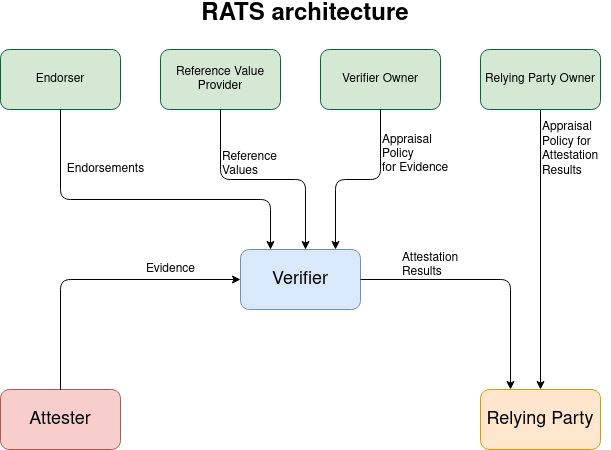

The diagram above was exported from draw.io. Its source (the exported page's mxGraphModel, read from the mxfile embedded in the PNG):
<mxGraphModel dx="1422" dy="831" grid="1" gridSize="10" guides="1" tooltips="1" connect="1" arrows="1" fold="1" page="1" pageScale="1" pageWidth="850" pageHeight="1100" math="0" shadow="0">
  <root>
    <mxCell id="0" />
    <mxCell id="1" parent="0" />
    <mxCell id="VkBzTQubd9Mc0QVUDM2l-1" value="&lt;font style=&quot;font-size: 18px&quot;&gt;Attester&lt;/font&gt;" style="rounded=1;whiteSpace=wrap;html=1;fillColor=#f8cecc;strokeColor=#b85450;" parent="1" vertex="1">
      <mxGeometry x="120" y="430" width="120" height="60" as="geometry" />
    </mxCell>
    <mxCell id="VkBzTQubd9Mc0QVUDM2l-2" value="&lt;font style=&quot;font-size: 18px&quot;&gt;Verifier&lt;/font&gt;" style="rounded=1;whiteSpace=wrap;html=1;fillColor=#dae8fc;strokeColor=#6c8ebf;" parent="1" vertex="1">
      <mxGeometry x="360" y="290" width="120" height="60" as="geometry" />
    </mxCell>
    <mxCell id="VkBzTQubd9Mc0QVUDM2l-3" value="&lt;font style=&quot;font-size: 18px&quot;&gt;Relying Party&lt;/font&gt;" style="rounded=1;whiteSpace=wrap;html=1;fillColor=#ffe6cc;strokeColor=#d79b00;" parent="1" vertex="1">
      <mxGeometry x="600" y="430" width="120" height="60" as="geometry" />
    </mxCell>
    <mxCell id="VkBzTQubd9Mc0QVUDM2l-6" value="Endorser" style="rounded=1;whiteSpace=wrap;html=1;fillColor=#d5e8d4;strokeColor=#006633;" parent="1" vertex="1">
      <mxGeometry x="120" y="90" width="120" height="60" as="geometry" />
    </mxCell>
    <mxCell id="VkBzTQubd9Mc0QVUDM2l-7" value="Reference Value Provider" style="rounded=1;whiteSpace=wrap;html=1;fillColor=#d5e8d4;strokeColor=#006633;" parent="1" vertex="1">
      <mxGeometry x="280" y="90" width="120" height="60" as="geometry" />
    </mxCell>
    <mxCell id="VkBzTQubd9Mc0QVUDM2l-8" value="Verifier Owner" style="rounded=1;whiteSpace=wrap;html=1;fillColor=#d5e8d4;strokeColor=#006633;" parent="1" vertex="1">
      <mxGeometry x="440" y="90" width="120" height="60" as="geometry" />
    </mxCell>
    <mxCell id="VkBzTQubd9Mc0QVUDM2l-17" style="edgeStyle=orthogonalEdgeStyle;rounded=0;orthogonalLoop=1;jettySize=auto;html=1;entryX=0.5;entryY=0;entryDx=0;entryDy=0;" parent="1" source="VkBzTQubd9Mc0QVUDM2l-9" target="VkBzTQubd9Mc0QVUDM2l-3" edge="1">
      <mxGeometry relative="1" as="geometry" />
    </mxCell>
    <mxCell id="VkBzTQubd9Mc0QVUDM2l-9" value="Relying Party Owner" style="rounded=1;whiteSpace=wrap;html=1;fillColor=#d5e8d4;strokeColor=#006633;" parent="1" vertex="1">
      <mxGeometry x="600" y="90" width="120" height="60" as="geometry" />
    </mxCell>
    <mxCell id="VkBzTQubd9Mc0QVUDM2l-10" value="" style="endArrow=classic;html=1;exitX=0.5;exitY=0;exitDx=0;exitDy=0;" parent="1" source="VkBzTQubd9Mc0QVUDM2l-1" edge="1">
      <mxGeometry width="50" height="50" relative="1" as="geometry">
        <mxPoint x="210" y="430" as="sourcePoint" />
        <mxPoint x="360" y="320" as="targetPoint" />
        <Array as="points">
          <mxPoint x="180" y="320" />
        </Array>
      </mxGeometry>
    </mxCell>
    <mxCell id="VkBzTQubd9Mc0QVUDM2l-11" value="" style="endArrow=classic;html=1;entryX=0.25;entryY=0;entryDx=0;entryDy=0;" parent="1" target="VkBzTQubd9Mc0QVUDM2l-2" edge="1">
      <mxGeometry width="50" height="50" relative="1" as="geometry">
        <mxPoint x="180" y="150" as="sourcePoint" />
        <mxPoint x="230" y="100" as="targetPoint" />
        <Array as="points">
          <mxPoint x="180" y="240" />
          <mxPoint x="390" y="240" />
        </Array>
      </mxGeometry>
    </mxCell>
    <mxCell id="VkBzTQubd9Mc0QVUDM2l-12" value="" style="endArrow=classic;html=1;entryX=0.25;entryY=0;entryDx=0;entryDy=0;exitX=0.5;exitY=1;exitDx=0;exitDy=0;" parent="1" source="VkBzTQubd9Mc0QVUDM2l-7" edge="1">
      <mxGeometry width="50" height="50" relative="1" as="geometry">
        <mxPoint x="215" y="150" as="sourcePoint" />
        <mxPoint x="425" y="290" as="targetPoint" />
        <Array as="points">
          <mxPoint x="340" y="220" />
          <mxPoint x="425" y="220" />
        </Array>
      </mxGeometry>
    </mxCell>
    <mxCell id="VkBzTQubd9Mc0QVUDM2l-13" value="" style="endArrow=classic;html=1;entryX=0.25;entryY=0;entryDx=0;entryDy=0;exitX=0.5;exitY=1;exitDx=0;exitDy=0;" parent="1" source="VkBzTQubd9Mc0QVUDM2l-8" edge="1">
      <mxGeometry width="50" height="50" relative="1" as="geometry">
        <mxPoint x="370" y="150" as="sourcePoint" />
        <mxPoint x="455" y="290" as="targetPoint" />
        <Array as="points">
          <mxPoint x="500" y="220" />
          <mxPoint x="455" y="220" />
        </Array>
      </mxGeometry>
    </mxCell>
    <mxCell id="VkBzTQubd9Mc0QVUDM2l-14" value="" style="endArrow=classic;html=1;entryX=0.25;entryY=0;entryDx=0;entryDy=0;" parent="1" target="VkBzTQubd9Mc0QVUDM2l-3" edge="1">
      <mxGeometry width="50" height="50" relative="1" as="geometry">
        <mxPoint x="480" y="320" as="sourcePoint" />
        <mxPoint x="530" y="270" as="targetPoint" />
        <Array as="points">
          <mxPoint x="630" y="320" />
        </Array>
      </mxGeometry>
    </mxCell>
    <mxCell id="VkBzTQubd9Mc0QVUDM2l-18" value="&lt;div&gt;Endorsements&lt;/div&gt;" style="text;html=1;align=center;verticalAlign=middle;resizable=0;points=[];autosize=1;" parent="1" vertex="1">
      <mxGeometry x="180" y="200" width="90" height="20" as="geometry" />
    </mxCell>
    <mxCell id="VkBzTQubd9Mc0QVUDM2l-19" value="&lt;div align=&quot;left&quot;&gt;Reference&lt;/div&gt;&lt;div align=&quot;left&quot;&gt; Values&lt;/div&gt;" style="text;html=1;align=left;verticalAlign=middle;resizable=0;points=[];autosize=1;" parent="1" vertex="1">
      <mxGeometry x="340" y="190" width="70" height="30" as="geometry" />
    </mxCell>
    <mxCell id="VkBzTQubd9Mc0QVUDM2l-21" value="&lt;div align=&quot;left&quot;&gt;Appraisal&lt;br&gt;Policy&lt;br&gt;for Evidence&lt;/div&gt;" style="text;html=1;align=left;verticalAlign=middle;resizable=0;points=[];autosize=1;" parent="1" vertex="1">
      <mxGeometry x="500" y="170" width="80" height="50" as="geometry" />
    </mxCell>
    <mxCell id="VkBzTQubd9Mc0QVUDM2l-22" value="&lt;div align=&quot;left&quot;&gt;Appraisal&lt;br&gt;Policy for&lt;br&gt;Attestation&lt;br&gt;Results&lt;/div&gt;" style="text;html=1;align=left;verticalAlign=middle;resizable=0;points=[];autosize=1;" parent="1" vertex="1">
      <mxGeometry x="660" y="160" width="70" height="60" as="geometry" />
    </mxCell>
    <mxCell id="VkBzTQubd9Mc0QVUDM2l-23" value="Evidence" style="text;html=1;align=center;verticalAlign=middle;resizable=0;points=[];autosize=1;" parent="1" vertex="1">
      <mxGeometry x="260" y="300" width="60" height="20" as="geometry" />
    </mxCell>
    <mxCell id="VkBzTQubd9Mc0QVUDM2l-24" value="&lt;div align=&quot;left&quot;&gt;Attestation&lt;br&gt;Results&lt;/div&gt;" style="text;whiteSpace=wrap;html=1;" parent="1" vertex="1">
      <mxGeometry x="520" y="285" width="80" height="35" as="geometry" />
    </mxCell>
    <mxCell id="TMJNvS1Kng365g-QL15r-1" value="&lt;b&gt;&lt;font style=&quot;font-size: 24px&quot;&gt;RATS architecture&lt;/font&gt;&lt;/b&gt;" style="text;html=1;strokeColor=none;fillColor=none;align=center;verticalAlign=middle;whiteSpace=wrap;rounded=0;" vertex="1" parent="1">
      <mxGeometry x="279" y="45" width="292" height="20" as="geometry" />
    </mxCell>
  </root>
</mxGraphModel>